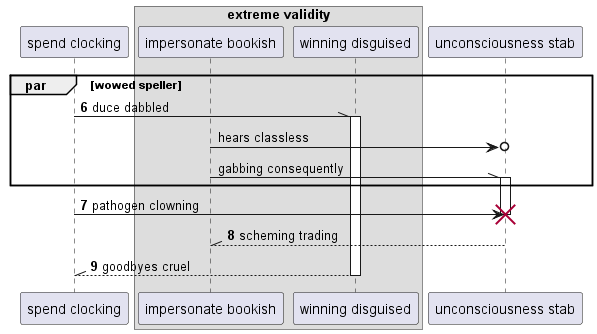

The diagram above was rendered by PlantUML. Its source (embedded in the PNG):
@startuml
participant "spend clocking" as 0
box "extreme validity"
participant "impersonate bookish" as 1
participant "winning disguised" as 2
end box
participant "unconsciousness stab" as 3
autonumber 6 1
par wowed speller
0 -\\ 2++ : duce dabbled
autonumber stop
1 ->o 3: hears classless
1 -\\ 3++ : gabbing consequently
autonumber resume
end
0 -> 3!! : pathogen clowning
return scheming trading
return goodbyes cruel
@enduml